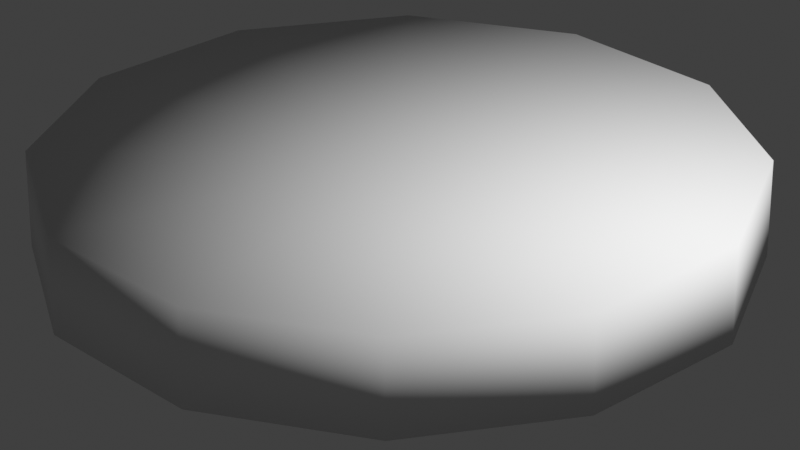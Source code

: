 # Source: elevator.blend  (saved by Blender 4.2.67; exported with 4.5.12 LTS)
import bpy
from mathutils import Matrix  # noqa: F401  (used for matrix-valued properties, if any)

bpy.ops.wm.read_factory_settings(use_empty=True)
scene = bpy.context.scene
scene.name = 'Scene'

# ---- collections
col_collection = bpy.data.collections.new('Collection'); scene.collection.children.link(col_collection)

# ---- materials (node trees are filled in below, after node groups)
mat_frtials_elevator = bpy.data.materials.new('frtials_elevator')

# ---- material node trees

# ---- world
world_world = bpy.data.worlds.new('World'); scene.world = world_world
world_world.use_nodes = True; world_world.node_tree.nodes.clear()
_N = world_world.node_tree.nodes; _L = world_world.node_tree.links
n0 = _N.new('ShaderNodeOutputWorld'); n0.name = 'World Output'; n0.location = (300, 300)
n1 = _N.new('ShaderNodeBackground'); n1.name = 'Background'; n1.location = (10, 300)
n1.inputs[0].default_value = (0.05088, 0.05088, 0.05088, 1.0)
_L.new(n1.outputs[0], n0.inputs[0])
n0.is_active_output = True
world_world.color = (0.05088, 0.05088, 0.05088)
world_world.sun_shadow_jitter_overblur = 0.0

# ---- cameras
cam_camera = bpy.data.cameras.new('Camera')
cam_camera.clip_end = 100.0
cam_camera.lens = 120.9
cam_camera.ortho_scale = 7.314

# ---- lights
light_light = bpy.data.lights.new('Light', 'POINT')
light_light.energy = 1000.0
light_light.shadow_soft_size = 0.1

# ---- meshes
me_elevator = bpy.data.meshes.new('elevator')
me_elevator.from_pydata([(0.4019, 1.5, 1.5), (0.4019, 1.5, 1.942), (1.098, 1.098, 1.5), (1.098, 1.098, 1.942), (1.5, 0.4019, 1.5), (1.5, -0.4019, 1.942), (1.098, -1.098, 1.5), (1.098, -1.098, 1.942), (0.4019, -1.5, 1.5), (0.4019, -1.5, 1.942), (-0.4019, -1.5, 1.5), (-0.4019, -1.5, 1.942), (-1.098, -1.098, 1.5), (-1.098, -1.098, 1.942), (-1.5, -0.4019, 1.942), (-1.5, 0.4019, 1.5), (-1.098, 1.098, 1.5), (-1.098, 1.098, 1.942), (-0.4019, 1.5, 1.5), (-0.4019, 1.5, 1.942), (0.0, 0.0, 1.5), (0.0, 0.0, 1.942), (-1.5, 0.4019, 1.942), (1.5, 0.4019, 1.942), (1.5, -0.4019, 1.5), (-1.5, -0.4019, 1.5)], [], [(0, 1, 3, 2), (2, 3, 23, 4), (8, 20, 6), (24, 5, 7, 6), (6, 7, 9, 8), (8, 9, 11, 10), (10, 11, 13, 12), (12, 13, 14, 25), (9, 21, 11), (15, 22, 17, 16), (11, 21, 13), (16, 17, 19, 18), (18, 19, 1, 0), (6, 20, 24), (20, 15, 16), (22, 21, 17), (25, 14, 22, 15), (4, 23, 5, 24), (1, 19, 21), (2, 4, 20), (20, 10, 12), (21, 14, 13), (21, 7, 5), (20, 4, 24), (16, 18, 20), (20, 25, 15), (14, 21, 22), (21, 19, 17), (23, 3, 21), (3, 1, 21), (18, 0, 20), (0, 2, 20), (12, 25, 20), (20, 8, 10), (5, 23, 21), (21, 9, 7)])
me_elevator.polygons.foreach_set('use_smooth', [True] * 36)
_uv = me_elevator.uv_layers.new(name='UVMap')
_uv.uv.foreach_set('vector', [0.3205, 1.0, 0.3205, 0.8188, -0.0003321, 0.8188, -0.0003321, 1.0, -0.0003321, 1.0, -0.0003321, 0.8188, 0.3205, 0.8188, 0.3205, 1.0, 0.7326, 0.998, 1.0, -2.98e-08, 0.2694, 0.7306, 0.3205, 1.0, 0.3205, 0.8188, -0.0003321, 0.8188, -0.0003321, 1.0, -0.0003321, 1.0, -0.0003321, 0.8188, 0.3205, 0.8188, 0.3205, 1.0, -0.1609, 0.7971, -0.1609, 0.6169, 0.1644, 0.6169, 0.1644, 0.7971, 0.3205, 1.0, 0.3205, 0.8188, -0.0003316, 0.8188, -0.0003317, 1.0, -0.0003317, 1.0, -0.0003316, 0.8188, 0.3205, 0.8188, 0.3205, 1.0, 1.267, 0.998, 1.0, 0.0, 0.7326, 0.998, 0.3205, 1.0, 0.3205, 0.8188, -0.0003326, 0.8188, -0.0003326, 1.0, 0.7326, 0.998, 1.0, 0.0, 0.2694, 0.7306, -0.0003326, 1.0, -0.0003326, 0.8188, 0.3205, 0.8188, 0.3205, 1.0, -0.1609, 0.7971, -0.1609, 0.6169, 0.1644, 0.6169, 0.1644, 0.7971, 0.2694, 0.7306, 1.0, -2.98e-08, 0.001966, 0.2674, 1.0, -2.98e-08, 0.001966, 0.2674, 0.2694, 0.7306, 0.001961, 0.2674, 1.0, 0.0, 0.2694, 0.7306, -0.1609, 0.7971, -0.1609, 0.6169, 0.1644, 0.6169, 0.1644, 0.7971, -0.1609, 0.7971, -0.1609, 0.6169, 0.1644, 0.6169, 0.1644, 0.7971, 0.7326, 0.998, 1.267, 0.998, 1.0, 0.0, 0.2694, 0.7306, 0.001967, 0.2674, 1.0, -2.98e-08, 1.0, -2.98e-08, 0.7326, 0.998, 0.2694, 0.7306, 1.0, 0.0, 0.001961, 0.2674, 0.2694, 0.7306, 1.0, 0.0, 0.2694, 0.7306, 0.001961, 0.2674, 1.0, -2.98e-08, 0.001966, -0.2674, 0.001966, 0.2674, 0.2694, 0.7306, 0.7326, 0.998, 1.0, -2.98e-08, 1.0, -2.98e-08, 0.001966, -0.2674, 0.001966, 0.2674, 0.001961, -0.2674, 1.0, 0.0, 0.001961, 0.2674, 1.0, 0.0, 0.7326, 0.998, 0.2694, 0.7306, 0.001961, 0.2674, 0.2694, 0.7306, 1.0, 0.0, 0.2694, 0.7306, 0.7326, 0.998, 1.0, 0.0, 1.267, 0.998, 0.7326, 0.998, 1.0, -2.98e-08, 0.7326, 0.998, 0.2694, 0.7306, 1.0, -2.98e-08, 0.2694, 0.7306, 0.001966, 0.2674, 1.0, -2.98e-08, 1.0, -2.98e-08, 1.267, 0.998, 0.7326, 0.998, 0.001961, 0.2674, 0.001961, -0.2674, 1.0, 0.0, 1.0, 0.0, 0.7326, 0.998, 0.2694, 0.7306])
_ca = me_elevator.color_attributes.new('Alpha', 'BYTE_COLOR', 'CORNER')
_ca.data.foreach_set('color', [0.0, 0.0, 0.0, 1.0, 0.0, 0.0, 0.0, 1.0, 0.0, 0.0, 0.0, 1.0, 0.0, 0.0, 0.0, 1.0, 0.0, 0.0, 0.0, 1.0, 0.0, 0.0, 0.0, 1.0, 0.0, 0.0, 0.0, 1.0, 0.0, 0.0, 0.0, 1.0, 0.0, 0.0, 0.0, 1.0, 0.0, 0.0, 0.0, 1.0, 0.0, 0.0, 0.0, 1.0, 0.0, 0.0, 0.0, 1.0, 0.0, 0.0, 0.0, 1.0, 0.0, 0.0, 0.0, 1.0, 0.0, 0.0, 0.0, 1.0, 0.0, 0.0, 0.0, 1.0, 0.0, 0.0, 0.0, 1.0, 0.0, 0.0, 0.0, 1.0, 0.0, 0.0, 0.0, 1.0, 0.0, 0.0, 0.0, 1.0, 0.0, 0.0, 0.0, 1.0, 0.0, 0.0, 0.0, 1.0, 0.0, 0.0, 0.0, 1.0, 0.0, 0.0, 0.0, 1.0, 0.0, 0.0, 0.0, 1.0, 0.0, 0.0, 0.0, 1.0, 0.0, 0.0, 0.0, 1.0, 0.0, 0.0, 0.0, 1.0, 0.0, 0.0, 0.0, 1.0, 0.0, 0.0, 0.0, 1.0, 0.0, 0.0, 0.0, 1.0, 0.0, 0.0, 0.0, 1.0, 0.0, 0.0, 0.0, 1.0, 0.0, 0.0, 0.0, 1.0, 0.0, 0.0, 0.0, 1.0, 0.0, 0.0, 0.0, 1.0, 0.0, 0.0, 0.0, 1.0, 0.0, 0.0, 0.0, 1.0, 0.0, 0.0, 0.0, 1.0, 0.0, 0.0, 0.0, 1.0, 0.0, 0.0, 0.0, 1.0, 0.0, 0.0, 0.0, 1.0, 0.0, 0.0, 0.0, 1.0, 0.0, 0.0, 0.0, 1.0, 0.0, 0.0, 0.0, 1.0, 0.0, 0.0, 0.0, 1.0, 0.0, 0.0, 0.0, 1.0, 0.0, 0.0, 0.0, 1.0, 0.0, 0.0, 0.0, 1.0, 0.0, 0.0, 0.0, 1.0, 0.0, 0.0, 0.0, 1.0, 0.0, 0.0, 0.0, 1.0, 0.0, 0.0, 0.0, 1.0, 0.0, 0.0, 0.0, 1.0, 0.0, 0.0, 0.0, 1.0, 0.0, 0.0, 0.0, 1.0, 0.0, 0.0, 0.0, 1.0, 0.0, 0.0, 0.0, 1.0, 0.0, 0.0, 0.0, 1.0, 0.0, 0.0, 0.0, 1.0, 0.0, 0.0, 0.0, 1.0, 0.0, 0.0, 0.0, 1.0, 0.0, 0.0, 0.0, 1.0, 0.0, 0.0, 0.0, 1.0, 0.0, 0.0, 0.0, 1.0, 0.0, 0.0, 0.0, 1.0, 0.0, 0.0, 0.0, 1.0, 0.0, 0.0, 0.0, 1.0, 0.0, 0.0, 0.0, 1.0, 0.0, 0.0, 0.0, 1.0, 0.0, 0.0, 0.0, 1.0, 0.0, 0.0, 0.0, 1.0, 0.0, 0.0, 0.0, 1.0, 0.0, 0.0, 0.0, 1.0, 0.0, 0.0, 0.0, 1.0, 0.0, 0.0, 0.0, 1.0, 0.0, 0.0, 0.0, 1.0, 0.0, 0.0, 0.0, 1.0, 0.0, 0.0, 0.0, 1.0, 0.0, 0.0, 0.0, 1.0, 0.0, 0.0, 0.0, 1.0, 0.0, 0.0, 0.0, 1.0, 0.0, 0.0, 0.0, 1.0, 0.0, 0.0, 0.0, 1.0, 0.0, 0.0, 0.0, 1.0, 0.0, 0.0, 0.0, 1.0, 0.0, 0.0, 0.0, 1.0, 0.0, 0.0, 0.0, 1.0, 0.0, 0.0, 0.0, 1.0, 0.0, 0.0, 0.0, 1.0, 0.0, 0.0, 0.0, 1.0, 0.0, 0.0, 0.0, 1.0, 0.0, 0.0, 0.0, 1.0, 0.0, 0.0, 0.0, 1.0, 0.0, 0.0, 0.0, 1.0, 0.0, 0.0, 0.0, 1.0, 0.0, 0.0, 0.0, 1.0, 0.0, 0.0, 0.0, 1.0, 0.0, 0.0, 0.0, 1.0, 0.0, 0.0, 0.0, 1.0, 0.0, 0.0, 0.0, 1.0, 0.0, 0.0, 0.0, 1.0, 0.0, 0.0, 0.0, 1.0, 0.0, 0.0, 0.0, 1.0, 0.0, 0.0, 0.0, 1.0, 0.0, 0.0, 0.0, 1.0, 0.0, 0.0, 0.0, 1.0, 0.0, 0.0, 0.0, 1.0, 0.0, 0.0, 0.0, 1.0, 0.0, 0.0, 0.0, 1.0, 0.0, 0.0, 0.0, 1.0, 0.0, 0.0, 0.0, 1.0, 0.0, 0.0, 0.0, 1.0, 0.0, 0.0, 0.0, 1.0, 0.0, 0.0, 0.0, 1.0, 0.0, 0.0, 0.0, 1.0, 0.0, 0.0, 0.0, 1.0, 0.0, 0.0, 0.0, 1.0, 0.0, 0.0, 0.0, 1.0, 0.0, 0.0, 0.0, 1.0])
_ca = me_elevator.color_attributes.new('Col', 'BYTE_COLOR', 'CORNER')
_ca.data.foreach_set('color', [0.05781, 0.07421, 0.1119, 1.0, 0.2016, 0.2086, 0.2232, 1.0, 0.2384, 0.2307, 0.2423, 1.0, 0.1413, 0.1529, 0.1845, 1.0, 0.1413, 0.1529, 0.1845, 1.0, 0.2384, 0.2307, 0.2423, 1.0, 0.1878, 0.1845, 0.1946, 1.0, 0.2195, 0.2307, 0.2502, 1.0, 0.002428, 0.003347, 0.005605, 1.0, 0.009134, 0.01298, 0.02217, 1.0, 0.004391, 0.006512, 0.01096, 1.0, 0.2423, 0.2462, 0.2623, 1.0, 0.1329, 0.1274, 0.1274, 1.0, 0.2705, 0.2664, 0.2623, 1.0, 0.2346, 0.2384, 0.2462, 1.0, 0.2346, 0.2384, 0.2462, 1.0, 0.2705, 0.2664, 0.2623, 1.0, 0.117, 0.117, 0.1248, 1.0, 0.3515, 0.3515, 0.3613, 1.0, 0.3515, 0.3515, 0.3613, 1.0, 0.117, 0.117, 0.1248, 1.0, 0.147, 0.1413, 0.1384, 1.0, 0.3278, 0.3278, 0.3325, 1.0, 0.3278, 0.3278, 0.3325, 1.0, 0.147, 0.1413, 0.1384, 1.0, 0.2542, 0.2423, 0.2346, 1.0, 0.1559, 0.1559, 0.159, 1.0, 0.1559, 0.1559, 0.159, 1.0, 0.2542, 0.2423, 0.2346, 1.0, 0.3564, 0.3467, 0.3467, 1.0, 0.1912, 0.1912, 0.1946, 1.0, 0.2423, 0.2384, 0.2346, 1.0, 0.3278, 0.3231, 0.3185, 1.0, 0.227, 0.2195, 0.2159, 1.0, 0.1356, 0.1384, 0.15, 1.0, 0.4397, 0.4397, 0.4397, 1.0, 0.4179, 0.4125, 0.4072, 1.0, 0.4793, 0.4735, 0.491, 1.0, 0.227, 0.2195, 0.2159, 1.0, 0.3278, 0.3231, 0.3185, 1.0, 0.2623, 0.2502, 0.2462, 1.0, 0.4793, 0.4735, 0.491, 1.0, 0.4179, 0.4125, 0.4072, 1.0, 0.314, 0.314, 0.314, 1.0, 0.3515, 0.3419, 0.3564, 1.0, 0.3515, 0.3419, 0.3564, 1.0, 0.314, 0.314, 0.314, 1.0, 0.2016, 0.2086, 0.2232, 1.0, 0.05781, 0.07421, 0.1119, 1.0, 0.004391, 0.006512, 0.01096, 1.0, 0.009134, 0.01298, 0.02217, 1.0, 0.008568, 0.01229, 0.02029, 1.0, 0.009134, 0.01298, 0.02217, 1.0, 0.009134, 0.01298, 0.02217, 1.0, 0.01096, 0.016, 0.02624, 1.0, 0.491, 0.4793, 0.4793, 1.0, 0.3278, 0.3231, 0.3185, 1.0, 0.4452, 0.4397, 0.4342, 1.0, 0.1912, 0.1912, 0.1946, 1.0, 0.3564, 0.3467, 0.3467, 1.0, 0.4397, 0.4397, 0.4397, 1.0, 0.1356, 0.1384, 0.15, 1.0, 0.2195, 0.2307, 0.2502, 1.0, 0.1878, 0.1845, 0.1946, 1.0, 0.1329, 0.1274, 0.1274, 1.0, 0.2423, 0.2462, 0.2623, 1.0, 0.2789, 0.2747, 0.2747, 1.0, 0.3231, 0.3185, 0.3185, 1.0, 0.3278, 0.3231, 0.3185, 1.0, 0.009721, 0.01444, 0.02315, 1.0, 0.008023, 0.01161, 0.02029, 1.0, 0.009134, 0.01298, 0.02217, 1.0, 0.009134, 0.01298, 0.02217, 1.0, 0.001518, 0.002428, 0.004025, 1.0, 0.005182, 0.007499, 0.01229, 1.0, 0.3278, 0.3231, 0.3185, 1.0, 0.402, 0.3916, 0.3916, 1.0, 0.2623, 0.2502, 0.2462, 1.0, 0.3278, 0.3231, 0.3185, 1.0, 0.3564, 0.3515, 0.3467, 1.0, 0.3813, 0.3763, 0.3663, 1.0, 0.009134, 0.01298, 0.02217, 1.0, 0.008023, 0.01161, 0.02029, 1.0, 0.008568, 0.01229, 0.02029, 1.0, 0.01096, 0.016, 0.02624, 1.0, 0.01229, 0.01764, 0.02956, 1.0, 0.009134, 0.01298, 0.02217, 1.0, 0.009134, 0.01298, 0.02217, 1.0, 0.006049, 0.009134, 0.01521, 1.0, 0.009134, 0.01298, 0.02217, 1.0, 0.402, 0.3916, 0.3916, 1.0, 0.3278, 0.3231, 0.3185, 1.0, 0.491, 0.4793, 0.4793, 1.0, 0.3278, 0.3231, 0.3185, 1.0, 0.3231, 0.3185, 0.3185, 1.0, 0.4452, 0.4397, 0.4342, 1.0, 0.2159, 0.2086, 0.2086, 1.0, 0.3005, 0.2918, 0.2918, 1.0, 0.3278, 0.3231, 0.3185, 1.0, 0.3005, 0.2918, 0.2918, 1.0, 0.2789, 0.2747, 0.2747, 1.0, 0.3278, 0.3231, 0.3185, 1.0, 0.01229, 0.01764, 0.02956, 1.0, 0.0137, 0.01938, 0.0331, 1.0, 0.009134, 0.01298, 0.02217, 1.0, 0.0137, 0.01938, 0.0331, 1.0, 0.009721, 0.01444, 0.02315, 1.0, 0.009134, 0.01298, 0.02217, 1.0, 0.005182, 0.007499, 0.01229, 1.0, 0.006049, 0.009134, 0.01521, 1.0, 0.009134, 0.01298, 0.02217, 1.0, 0.009134, 0.01298, 0.02217, 1.0, 0.002428, 0.003347, 0.005605, 1.0, 0.001518, 0.002428, 0.004025, 1.0, 0.3813, 0.3763, 0.3663, 1.0, 0.2159, 0.2086, 0.2086, 1.0, 0.3278, 0.3231, 0.3185, 1.0, 0.3278, 0.3231, 0.3185, 1.0, 0.2423, 0.2384, 0.2346, 1.0, 0.3564, 0.3515, 0.3467, 1.0])
me_elevator.materials.append(mat_frtials_elevator)
me_elevator.use_mirror_vertex_groups = False
me_elevator.use_paint_bone_selection = False
me_elevator.use_paint_mask = True
me_elevator.update()

# ---- objects
ob_cube = bpy.data.objects.new('Cube', me_elevator)
ob_light = bpy.data.objects.new('Light', light_light)
ob_camera = bpy.data.objects.new('Camera', cam_camera)

# ---- transforms, parenting, visibility, modifiers, constraints
ob_cube.location = (0.0, 0.0, 0.0)
ob_cube.lock_rotations_4d = False
ob_cube.empty_display_type = 'ARROWS'
ob_cube.lineart.crease_threshold = 0.0
ob_light.location = (4.076, 1.005, 5.904)
ob_light.rotation_euler = (0.6503, 0.05522, 1.866)
ob_light.lock_rotations_4d = False
ob_light.empty_display_type = 'ARROWS'
ob_light.color = (0.0, 0.0, 0.0, 0.0)
ob_light.lineart.crease_threshold = 0.0
ob_camera.location = (7.359, -6.926, 6.651)
ob_camera.rotation_euler = (1.109, 0.0, 0.8149)
ob_camera.lock_rotations_4d = False
ob_camera.empty_display_type = 'ARROWS'
ob_camera.color = (0.0, 0.0, 0.0, 0.0)
ob_camera.display_type = 'WIRE'
ob_camera.lineart.crease_threshold = 0.0

# ---- collection membership
col_collection.objects.link(ob_cube)
col_collection.objects.link(ob_light)
col_collection.objects.link(ob_camera)

# ---- scene / render settings (as saved in the file)
scene.camera = ob_camera
scene.frame_start = 1; scene.frame_end = 250; scene.frame_set(1)
scene.render.engine = 'BLENDER_EEVEE_NEXT'
scene.render.film_transparent = True
scene.eevee.taa_samples = 1
scene.eevee.use_taa_reprojection = False
scene.view_settings.view_transform = 'Standard'
bpy.context.view_layer.update()
